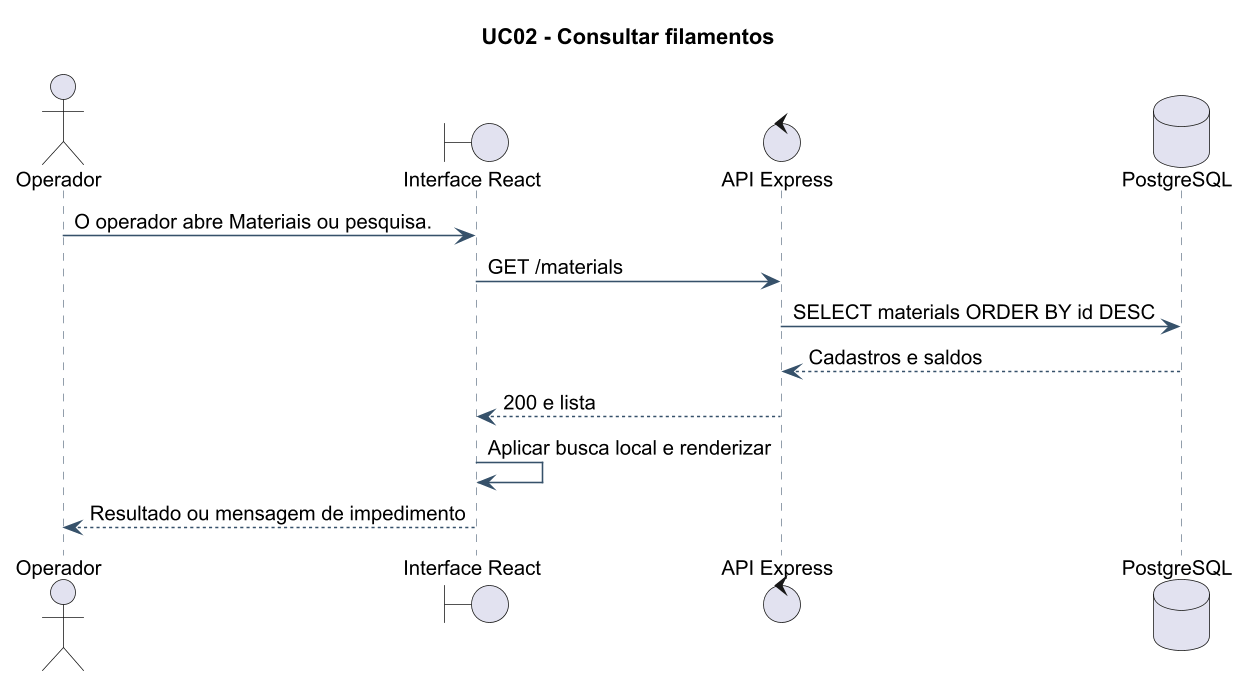

The diagram above was rendered by PlantUML. Its source (embedded in the PNG):
@startuml
!pragma layout smetana
skinparam backgroundColor white
skinparam defaultFontName Arial
skinparam defaultFontSize 13
skinparam dpi 150
skinparam shadowing false
skinparam roundcorner 6
skinparam ArrowColor #36516A
skinparam classBorderColor #36516A
skinparam classBackgroundColor #F5F7F9
skinparam sequenceParticipantBackgroundColor #F5F7F9
skinparam sequenceLifeLineBorderColor #738393
skinparam sequenceArrowColor #36516A
skinparam noteBackgroundColor #FFF9E9
skinparam noteBorderColor #C6B36F
title UC02 - Consultar filamentos
actor Operador
boundary "Interface React" as UI
control "API Express" as API
database "PostgreSQL" as DB
Operador -> UI: O operador abre Materiais ou pesquisa.
UI -> API: GET /materials
API -> DB: SELECT materials ORDER BY id DESC
DB --> API: Cadastros e saldos
API --> UI: 200 e lista
UI -> UI: Aplicar busca local e renderizar
UI --> Operador: Resultado ou mensagem de impedimento
@enduml